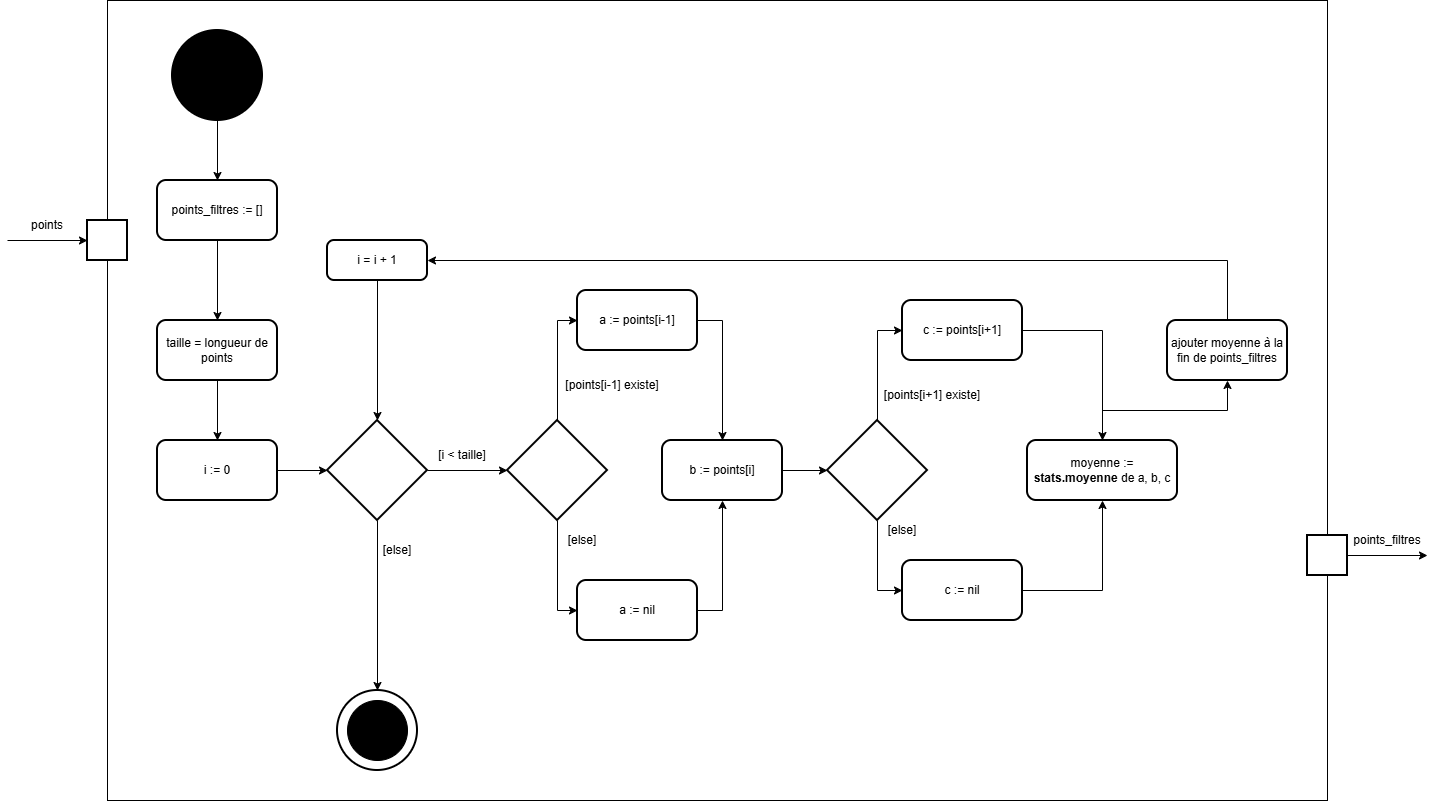

The diagram above was exported from draw.io. Its source (the exported page's mxGraphModel, read from the mxfile embedded in the PNG):
<mxGraphModel dx="1483" dy="901" grid="1" gridSize="10" guides="1" tooltips="1" connect="1" arrows="1" fold="1" page="1" pageScale="1" pageWidth="850" pageHeight="1100" background="light-dark(#FFFFFF,#121212)" math="0" shadow="0" adaptiveColors="none">
  <root>
    <mxCell id="0" />
    <mxCell id="1" parent="0" />
    <mxCell id="1OimbvEv8qm3sFtk9GMr-66" parent="1" style="rounded=0;whiteSpace=wrap;html=1;fillColor=none;" value="" vertex="1">
      <mxGeometry height="800" width="1220" x="330" y="90" as="geometry" />
    </mxCell>
    <mxCell id="INWenRsqHez0zo9z9g_Z-5" edge="1" parent="1" source="INWenRsqHez0zo9z9g_Z-1" style="edgeStyle=orthogonalEdgeStyle;rounded=0;orthogonalLoop=1;jettySize=auto;html=1;" target="INWenRsqHez0zo9z9g_Z-4" value="">
      <mxGeometry relative="1" as="geometry" />
    </mxCell>
    <mxCell id="INWenRsqHez0zo9z9g_Z-1" parent="1" style="strokeWidth=2;html=1;shape=mxgraph.flowchart.start_2;whiteSpace=wrap;fillColor=#000000;" value="" vertex="1">
      <mxGeometry height="90" width="90" x="395" y="120" as="geometry" />
    </mxCell>
    <mxCell id="1OimbvEv8qm3sFtk9GMr-18" edge="1" parent="1" source="INWenRsqHez0zo9z9g_Z-4" style="edgeStyle=orthogonalEdgeStyle;rounded=0;orthogonalLoop=1;jettySize=auto;html=1;exitX=0.5;exitY=1;exitDx=0;exitDy=0;entryX=0.5;entryY=0;entryDx=0;entryDy=0;" target="1OimbvEv8qm3sFtk9GMr-17">
      <mxGeometry relative="1" as="geometry" />
    </mxCell>
    <mxCell id="INWenRsqHez0zo9z9g_Z-4" parent="1" style="rounded=1;whiteSpace=wrap;html=1;strokeWidth=2;" value="points_filtres := []" vertex="1">
      <mxGeometry height="60" width="120" x="380" y="270" as="geometry" />
    </mxCell>
    <mxCell id="INWenRsqHez0zo9z9g_Z-8" parent="1" style="strokeWidth=2;html=1;shape=mxgraph.flowchart.decision;whiteSpace=wrap;" value="" vertex="1">
      <mxGeometry height="100" width="100" x="550" y="510" as="geometry" />
    </mxCell>
    <mxCell id="INWenRsqHez0zo9z9g_Z-25" parent="1" style="text;html=1;whiteSpace=wrap;strokeColor=none;fillColor=none;align=center;verticalAlign=middle;rounded=0;" value="[i &amp;lt; taille]" vertex="1">
      <mxGeometry height="30" width="80" x="645" y="530" as="geometry" />
    </mxCell>
    <mxCell id="INWenRsqHez0zo9z9g_Z-29" parent="1" style="text;html=1;whiteSpace=wrap;strokeColor=none;fillColor=none;align=center;verticalAlign=middle;rounded=0;" value="[else]" vertex="1">
      <mxGeometry height="20" width="40" x="600" y="630" as="geometry" />
    </mxCell>
    <mxCell id="INWenRsqHez0zo9z9g_Z-10" parent="1" style="rounded=0;whiteSpace=wrap;html=1;strokeWidth=2;" value="" vertex="1">
      <mxGeometry height="40" width="40" x="310" y="310" as="geometry" />
    </mxCell>
    <mxCell id="INWenRsqHez0zo9z9g_Z-13" edge="1" parent="1" style="endArrow=classic;html=1;rounded=0;" value="">
      <mxGeometry height="50" relative="1" width="50" as="geometry">
        <mxPoint x="230" y="330" as="sourcePoint" />
        <mxPoint x="310" y="330" as="targetPoint" />
      </mxGeometry>
    </mxCell>
    <mxCell id="INWenRsqHez0zo9z9g_Z-19" parent="1" style="text;html=1;whiteSpace=wrap;strokeColor=none;fillColor=none;align=center;verticalAlign=middle;rounded=0;" value="points" vertex="1">
      <mxGeometry height="30" width="60" x="240" y="300" as="geometry" />
    </mxCell>
    <mxCell id="1OimbvEv8qm3sFtk9GMr-1" parent="1" style="whiteSpace=wrap;html=1;rounded=1;strokeWidth=2;" value="i := 0" vertex="1">
      <mxGeometry height="60" width="120" x="380" y="530" as="geometry" />
    </mxCell>
    <mxCell id="1OimbvEv8qm3sFtk9GMr-4" edge="1" parent="1" source="1OimbvEv8qm3sFtk9GMr-1" style="edgeStyle=orthogonalEdgeStyle;rounded=0;orthogonalLoop=1;jettySize=auto;html=1;exitX=1;exitY=0.5;exitDx=0;exitDy=0;entryX=0;entryY=0.5;entryDx=0;entryDy=0;entryPerimeter=0;" target="INWenRsqHez0zo9z9g_Z-8">
      <mxGeometry relative="1" as="geometry" />
    </mxCell>
    <mxCell id="1OimbvEv8qm3sFtk9GMr-10" parent="1" style="rounded=1;whiteSpace=wrap;html=1;absoluteArcSize=1;arcSize=14;strokeWidth=2;" value="i = i + 1" vertex="1">
      <mxGeometry height="40" width="100" x="550" y="330" as="geometry" />
    </mxCell>
    <mxCell id="1OimbvEv8qm3sFtk9GMr-24" edge="1" parent="1" source="1OimbvEv8qm3sFtk9GMr-14" style="edgeStyle=orthogonalEdgeStyle;rounded=0;orthogonalLoop=1;jettySize=auto;html=1;exitX=0.5;exitY=1;exitDx=0;exitDy=0;exitPerimeter=0;entryX=0;entryY=0.5;entryDx=0;entryDy=0;" target="1OimbvEv8qm3sFtk9GMr-23">
      <mxGeometry relative="1" as="geometry" />
    </mxCell>
    <mxCell id="1OimbvEv8qm3sFtk9GMr-40" edge="1" parent="1" source="1OimbvEv8qm3sFtk9GMr-14" style="edgeStyle=orthogonalEdgeStyle;rounded=0;orthogonalLoop=1;jettySize=auto;html=1;exitX=0.5;exitY=0;exitDx=0;exitDy=0;exitPerimeter=0;entryX=0;entryY=0.5;entryDx=0;entryDy=0;" target="1OimbvEv8qm3sFtk9GMr-15">
      <mxGeometry relative="1" as="geometry" />
    </mxCell>
    <mxCell id="1OimbvEv8qm3sFtk9GMr-14" parent="1" style="strokeWidth=2;html=1;shape=mxgraph.flowchart.decision;whiteSpace=wrap;" value="" vertex="1">
      <mxGeometry height="100" width="100" x="730" y="510" as="geometry" />
    </mxCell>
    <mxCell id="1OimbvEv8qm3sFtk9GMr-52" edge="1" parent="1" source="1OimbvEv8qm3sFtk9GMr-15" style="edgeStyle=orthogonalEdgeStyle;rounded=0;orthogonalLoop=1;jettySize=auto;html=1;exitX=1;exitY=0.5;exitDx=0;exitDy=0;entryX=0.5;entryY=0;entryDx=0;entryDy=0;" target="1OimbvEv8qm3sFtk9GMr-28">
      <mxGeometry relative="1" as="geometry" />
    </mxCell>
    <mxCell id="1OimbvEv8qm3sFtk9GMr-15" parent="1" style="whiteSpace=wrap;html=1;rounded=1;strokeWidth=2;" value="a := points[i-1]" vertex="1">
      <mxGeometry height="60" width="120" x="800" y="380" as="geometry" />
    </mxCell>
    <mxCell id="1OimbvEv8qm3sFtk9GMr-19" edge="1" parent="1" source="1OimbvEv8qm3sFtk9GMr-17" style="edgeStyle=orthogonalEdgeStyle;rounded=0;orthogonalLoop=1;jettySize=auto;html=1;exitX=0.5;exitY=1;exitDx=0;exitDy=0;entryX=0.5;entryY=0;entryDx=0;entryDy=0;" target="1OimbvEv8qm3sFtk9GMr-1">
      <mxGeometry relative="1" as="geometry" />
    </mxCell>
    <mxCell id="1OimbvEv8qm3sFtk9GMr-17" parent="1" style="whiteSpace=wrap;html=1;rounded=1;strokeWidth=2;" value="taille = longueur de points" vertex="1">
      <mxGeometry height="60" width="120" x="380" y="410" as="geometry" />
    </mxCell>
    <mxCell id="1OimbvEv8qm3sFtk9GMr-22" parent="1" style="text;html=1;whiteSpace=wrap;strokeColor=none;fillColor=none;align=center;verticalAlign=middle;rounded=0;" value="[points[i-1] existe]" vertex="1">
      <mxGeometry height="30" width="100" x="785" y="460" as="geometry" />
    </mxCell>
    <mxCell id="1OimbvEv8qm3sFtk9GMr-53" edge="1" parent="1" source="1OimbvEv8qm3sFtk9GMr-23" style="edgeStyle=orthogonalEdgeStyle;rounded=0;orthogonalLoop=1;jettySize=auto;html=1;exitX=1;exitY=0.5;exitDx=0;exitDy=0;entryX=0.5;entryY=1;entryDx=0;entryDy=0;" target="1OimbvEv8qm3sFtk9GMr-28">
      <mxGeometry relative="1" as="geometry" />
    </mxCell>
    <mxCell id="1OimbvEv8qm3sFtk9GMr-23" parent="1" style="whiteSpace=wrap;html=1;rounded=1;strokeWidth=2;" value="a := nil" vertex="1">
      <mxGeometry height="60" width="120" x="800" y="670" as="geometry" />
    </mxCell>
    <mxCell id="1OimbvEv8qm3sFtk9GMr-25" parent="1" style="text;html=1;whiteSpace=wrap;strokeColor=none;fillColor=none;align=center;verticalAlign=middle;rounded=0;" value="[else]" vertex="1">
      <mxGeometry height="20" width="40" x="785" y="620" as="geometry" />
    </mxCell>
    <mxCell id="1OimbvEv8qm3sFtk9GMr-28" parent="1" style="whiteSpace=wrap;html=1;rounded=1;strokeWidth=2;" value="b := points[i]" vertex="1">
      <mxGeometry height="60" width="120" x="885" y="530" as="geometry" />
    </mxCell>
    <mxCell id="1OimbvEv8qm3sFtk9GMr-39" edge="1" parent="1" source="1OimbvEv8qm3sFtk9GMr-10" style="edgeStyle=orthogonalEdgeStyle;rounded=0;orthogonalLoop=1;jettySize=auto;html=1;exitX=0.5;exitY=1;exitDx=0;exitDy=0;entryX=0.5;entryY=0;entryDx=0;entryDy=0;entryPerimeter=0;" target="INWenRsqHez0zo9z9g_Z-8">
      <mxGeometry relative="1" as="geometry" />
    </mxCell>
    <mxCell id="1OimbvEv8qm3sFtk9GMr-41" edge="1" parent="1" source="INWenRsqHez0zo9z9g_Z-8" style="edgeStyle=orthogonalEdgeStyle;rounded=0;orthogonalLoop=1;jettySize=auto;html=1;exitX=0.5;exitY=1;exitDx=0;exitDy=0;exitPerimeter=0;entryX=0.5;entryY=0;entryDx=0;entryDy=0;" target="1OimbvEv8qm3sFtk9GMr-64">
      <mxGeometry relative="1" as="geometry">
        <mxPoint x="590" y="780" as="targetPoint" />
      </mxGeometry>
    </mxCell>
    <mxCell id="1OimbvEv8qm3sFtk9GMr-43" edge="1" parent="1" source="INWenRsqHez0zo9z9g_Z-8" style="edgeStyle=orthogonalEdgeStyle;rounded=0;orthogonalLoop=1;jettySize=auto;html=1;exitX=1;exitY=0.5;exitDx=0;exitDy=0;exitPerimeter=0;entryX=0;entryY=0.5;entryDx=0;entryDy=0;entryPerimeter=0;" target="1OimbvEv8qm3sFtk9GMr-14">
      <mxGeometry relative="1" as="geometry" />
    </mxCell>
    <mxCell id="1OimbvEv8qm3sFtk9GMr-45" edge="1" parent="1" source="1OimbvEv8qm3sFtk9GMr-47" style="edgeStyle=orthogonalEdgeStyle;rounded=0;orthogonalLoop=1;jettySize=auto;html=1;exitX=0.5;exitY=1;exitDx=0;exitDy=0;exitPerimeter=0;entryX=0;entryY=0.5;entryDx=0;entryDy=0;" target="1OimbvEv8qm3sFtk9GMr-50">
      <mxGeometry relative="1" as="geometry" />
    </mxCell>
    <mxCell id="1OimbvEv8qm3sFtk9GMr-46" edge="1" parent="1" source="1OimbvEv8qm3sFtk9GMr-47" style="edgeStyle=orthogonalEdgeStyle;rounded=0;orthogonalLoop=1;jettySize=auto;html=1;exitX=0.5;exitY=0;exitDx=0;exitDy=0;exitPerimeter=0;entryX=0;entryY=0.5;entryDx=0;entryDy=0;" target="1OimbvEv8qm3sFtk9GMr-48">
      <mxGeometry relative="1" as="geometry" />
    </mxCell>
    <mxCell id="1OimbvEv8qm3sFtk9GMr-47" parent="1" style="strokeWidth=2;html=1;shape=mxgraph.flowchart.decision;whiteSpace=wrap;" value="" vertex="1">
      <mxGeometry height="100" width="100" x="1050" y="510" as="geometry" />
    </mxCell>
    <mxCell id="1OimbvEv8qm3sFtk9GMr-57" edge="1" parent="1" source="1OimbvEv8qm3sFtk9GMr-48" style="edgeStyle=orthogonalEdgeStyle;rounded=0;orthogonalLoop=1;jettySize=auto;html=1;exitX=1;exitY=0.5;exitDx=0;exitDy=0;entryX=0.5;entryY=0;entryDx=0;entryDy=0;" target="1OimbvEv8qm3sFtk9GMr-55">
      <mxGeometry relative="1" as="geometry" />
    </mxCell>
    <mxCell id="1OimbvEv8qm3sFtk9GMr-48" parent="1" style="whiteSpace=wrap;html=1;rounded=1;strokeWidth=2;" value="c := points[i+1]" vertex="1">
      <mxGeometry height="60" width="120" x="1125" y="390" as="geometry" />
    </mxCell>
    <mxCell id="1OimbvEv8qm3sFtk9GMr-49" parent="1" style="text;html=1;whiteSpace=wrap;strokeColor=none;fillColor=none;align=center;verticalAlign=middle;rounded=0;" value="[points[i+1] existe]" vertex="1">
      <mxGeometry height="30" width="100" x="1105" y="470" as="geometry" />
    </mxCell>
    <mxCell id="1OimbvEv8qm3sFtk9GMr-56" edge="1" parent="1" source="1OimbvEv8qm3sFtk9GMr-50" style="edgeStyle=orthogonalEdgeStyle;rounded=0;orthogonalLoop=1;jettySize=auto;html=1;" target="1OimbvEv8qm3sFtk9GMr-55" value="">
      <mxGeometry relative="1" as="geometry" />
    </mxCell>
    <mxCell id="1OimbvEv8qm3sFtk9GMr-50" parent="1" style="whiteSpace=wrap;html=1;rounded=1;strokeWidth=2;" value="c := nil" vertex="1">
      <mxGeometry height="60" width="120" x="1125" y="650" as="geometry" />
    </mxCell>
    <mxCell id="1OimbvEv8qm3sFtk9GMr-51" parent="1" style="text;html=1;whiteSpace=wrap;strokeColor=none;fillColor=none;align=center;verticalAlign=middle;rounded=0;" value="[else]" vertex="1">
      <mxGeometry height="20" width="40" x="1105" y="610" as="geometry" />
    </mxCell>
    <mxCell id="1OimbvEv8qm3sFtk9GMr-54" edge="1" parent="1" source="1OimbvEv8qm3sFtk9GMr-28" style="edgeStyle=orthogonalEdgeStyle;rounded=0;orthogonalLoop=1;jettySize=auto;html=1;exitX=1;exitY=0.5;exitDx=0;exitDy=0;entryX=0;entryY=0.5;entryDx=0;entryDy=0;entryPerimeter=0;" target="1OimbvEv8qm3sFtk9GMr-47">
      <mxGeometry relative="1" as="geometry" />
    </mxCell>
    <mxCell id="1OimbvEv8qm3sFtk9GMr-59" edge="1" parent="1" source="1OimbvEv8qm3sFtk9GMr-55" style="edgeStyle=orthogonalEdgeStyle;rounded=0;orthogonalLoop=1;jettySize=auto;html=1;" target="1OimbvEv8qm3sFtk9GMr-58" value="">
      <mxGeometry relative="1" as="geometry" />
    </mxCell>
    <mxCell id="1OimbvEv8qm3sFtk9GMr-55" parent="1" style="whiteSpace=wrap;html=1;rounded=1;strokeWidth=2;" value="moyenne := &lt;b&gt;stats.moyenne&lt;/b&gt;&amp;nbsp;de a, b, c" vertex="1">
      <mxGeometry height="60" width="150" x="1250" y="530" as="geometry" />
    </mxCell>
    <mxCell id="1OimbvEv8qm3sFtk9GMr-60" edge="1" parent="1" source="1OimbvEv8qm3sFtk9GMr-58" style="edgeStyle=orthogonalEdgeStyle;rounded=0;orthogonalLoop=1;jettySize=auto;html=1;exitX=0.5;exitY=0;exitDx=0;exitDy=0;entryX=1;entryY=0.5;entryDx=0;entryDy=0;" target="1OimbvEv8qm3sFtk9GMr-10">
      <mxGeometry relative="1" as="geometry" />
    </mxCell>
    <mxCell id="1OimbvEv8qm3sFtk9GMr-58" parent="1" style="whiteSpace=wrap;html=1;rounded=1;strokeWidth=2;" value="ajouter moyenne à la fin de points_filtres" vertex="1">
      <mxGeometry height="60" width="120" x="1390" y="410" as="geometry" />
    </mxCell>
    <mxCell id="1OimbvEv8qm3sFtk9GMr-65" connectable="0" parent="1" style="group" value="" vertex="1">
      <mxGeometry height="80" width="80" x="560" y="780" as="geometry" />
    </mxCell>
    <mxCell id="1OimbvEv8qm3sFtk9GMr-64" parent="1OimbvEv8qm3sFtk9GMr-65" style="ellipse;whiteSpace=wrap;html=1;shapeInside=1;aspect=fixed;strokeWidth=2;" value="" vertex="1">
      <mxGeometry height="80" width="80" as="geometry" />
    </mxCell>
    <mxCell id="1OimbvEv8qm3sFtk9GMr-63" parent="1OimbvEv8qm3sFtk9GMr-65" style="ellipse;whiteSpace=wrap;html=1;shapeInside=1;aspect=fixed;fillColor=#000000;" value="" vertex="1">
      <mxGeometry height="60" width="60" x="10" y="10" as="geometry" />
    </mxCell>
    <mxCell id="1OimbvEv8qm3sFtk9GMr-67" parent="1" style="rounded=0;whiteSpace=wrap;html=1;strokeWidth=2;" value="" vertex="1">
      <mxGeometry height="40" width="40" x="1530" y="625" as="geometry" />
    </mxCell>
    <mxCell id="1OimbvEv8qm3sFtk9GMr-68" edge="1" parent="1" style="endArrow=classic;html=1;rounded=0;" value="">
      <mxGeometry height="50" relative="1" width="50" as="geometry">
        <mxPoint x="1570" y="645" as="sourcePoint" />
        <mxPoint x="1650" y="645" as="targetPoint" />
      </mxGeometry>
    </mxCell>
    <mxCell id="1OimbvEv8qm3sFtk9GMr-69" parent="1" style="text;html=1;whiteSpace=wrap;strokeColor=none;fillColor=none;align=center;verticalAlign=middle;rounded=0;" value="points_filtres" vertex="1">
      <mxGeometry height="30" width="60" x="1580" y="615" as="geometry" />
    </mxCell>
  </root>
</mxGraphModel>